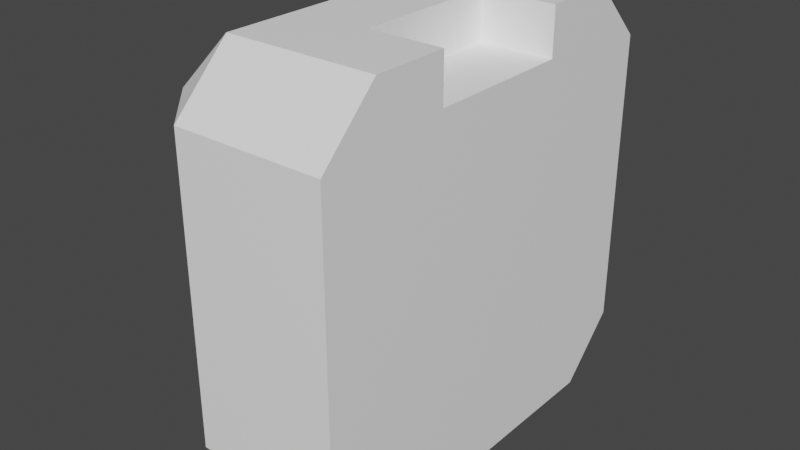 # Source: SlicedRight.blend  (saved by Blender 2.91.10; exported with 4.5.12 LTS)
import bpy
from mathutils import Matrix  # noqa: F401  (used for matrix-valued properties, if any)

bpy.ops.wm.read_factory_settings(use_empty=True)
scene = bpy.context.scene
scene.name = 'Scene'

# ---- collections
col_collection = bpy.data.collections.new('Collection'); scene.collection.children.link(col_collection)

# ---- materials (node trees are filled in below, after node groups)
mat_base_002 = bpy.data.materials.new('Base.002')
mat_base_002.alpha_threshold = 0.0
mat_base_002.use_transparent_shadow = False
mat_base_002.line_color = (0.0, 0.0, 0.0, 1.0)
mat_highligh_002 = bpy.data.materials.new('Highligh.002')
mat_highligh_002.use_transparent_shadow = False
mat_edges_002 = bpy.data.materials.new('Edges.002')
mat_edges_002.use_transparent_shadow = False

# ---- material node trees
mat_base_002.use_nodes = True; mat_base_002.node_tree.nodes.clear()
_N = mat_base_002.node_tree.nodes; _L = mat_base_002.node_tree.links
n0 = _N.new('ShaderNodeOutputMaterial'); n0.name = 'Material Output'; n0.location = (300, 300)
n1 = _N.new('ShaderNodeBsdfPrincipled'); n1.name = 'Principled BSDF'; n1.location = (10, 300)
n1.distribution = 'GGX'
n1.subsurface_method = 'BURLEY'
n1.inputs[0].default_value = (1.0, 1.0, 1.0, 1.0)
n1.inputs[2].default_value = 0.4
n1.inputs[3].default_value = 1.45
n1.inputs[27].default_value = (0.0, 0.0, 0.0, 1.0)
n1.inputs[28].default_value = 1.0
_L.new(n1.outputs[0], n0.inputs[0])
n0.is_active_output = True
mat_highligh_002.use_nodes = True; mat_highligh_002.node_tree.nodes.clear()
_N = mat_highligh_002.node_tree.nodes; _L = mat_highligh_002.node_tree.links
n0 = _N.new('ShaderNodeBsdfPrincipled'); n0.name = 'Principled BSDF'; n0.location = (10, 300)
n0.distribution = 'GGX'
n0.subsurface_method = 'BURLEY'
n0.inputs[0].default_value = (1.0, 1.0, 1.0, 1.0)
n0.inputs[3].default_value = 1.45
n0.inputs[27].default_value = (0.0, 0.0, 0.0, 1.0)
n0.inputs[28].default_value = 1.0
n1 = _N.new('ShaderNodeOutputMaterial'); n1.name = 'Material Output'; n1.location = (300, 300)
_L.new(n0.outputs[0], n1.inputs[0])
n1.is_active_output = True
mat_edges_002.use_nodes = True; mat_edges_002.node_tree.nodes.clear()
_N = mat_edges_002.node_tree.nodes; _L = mat_edges_002.node_tree.links
n0 = _N.new('ShaderNodeBsdfPrincipled'); n0.name = 'Principled BSDF'; n0.location = (10, 300)
n0.distribution = 'GGX'
n0.subsurface_method = 'BURLEY'
n0.inputs[0].default_value = (1.0, 1.0, 1.0, 1.0)
n0.inputs[3].default_value = 1.45
n0.inputs[27].default_value = (0.0, 0.0, 0.0, 1.0)
n0.inputs[28].default_value = 1.0
n1 = _N.new('ShaderNodeOutputMaterial'); n1.name = 'Material Output'; n1.location = (300, 300)
_L.new(n0.outputs[0], n1.inputs[0])
n1.is_active_output = True

# ---- world
world_world = bpy.data.worlds.new('World'); scene.world = world_world
world_world.use_nodes = True; world_world.node_tree.nodes.clear()
_N = world_world.node_tree.nodes; _L = world_world.node_tree.links
n0 = _N.new('ShaderNodeOutputWorld'); n0.name = 'World Output'; n0.location = (300, 300)
n1 = _N.new('ShaderNodeBackground'); n1.name = 'Background'; n1.location = (10, 300)
n1.inputs[0].default_value = (0.05088, 0.05088, 0.05088, 1.0)
_L.new(n1.outputs[0], n0.inputs[0])
n0.is_active_output = True
world_world.color = (0.05088, 0.05088, 0.05088)
world_world.use_sun_shadow = False
world_world.sun_shadow_jitter_overblur = 0.0

# ---- meshes
me_cube_004 = bpy.data.meshes.new('Cube.004')
me_cube_004.from_pydata([(-0.722, 0.722, -1.0), (-1.0, 0.722, -0.722), (-0.722, 1.0, -0.722), (-0.722, 1.0, 0.722), (-1.0, 0.722, 0.722), (-0.3581, 0.3581, 1.0), (-0.722, -0.722, -1.0), (-0.722, -1.0, -0.722), (-1.0, -0.722, -0.722), (-0.722, -1.0, 0.722), (-0.3581, -0.3581, 1.0), (-1.0, -0.722, 0.722), (-0.722, -0.722, 1.0), (-0.722, 0.722, 1.0), (-0.3581, -0.3581, 0.7743), (-0.3581, 0.3581, 0.7743), (0.0, -1.0, -0.722), (0.0, -1.0, 0.722), (0.0, 0.722, -1.0), (0.0, -0.722, -1.0), (0.0, -0.722, 1.0), (0.0, -0.3581, 0.7743), (0.0, -0.3581, 1.0), (0.0, 0.3581, 1.0), (0.0, 0.722, 1.0), (0.0, 1.0, -0.722), (0.0, 1.0, 0.722), (0.0, 0.3581, 0.7743)], [], [(0, 1, 2), (3, 4, 13), (6, 7, 8), (9, 12, 11), (4, 11, 12, 13), (8, 1, 0, 6), (11, 8, 7, 9), (1, 4, 3, 2), (8, 11, 4, 1), (5, 10, 14, 15), (10, 5, 13, 12), (23, 27, 21, 22, 20, 17, 16, 19, 18, 25, 26, 24), (12, 9, 17, 20), (3, 13, 24, 26), (9, 7, 16, 17), (25, 2, 3, 26), (6, 0, 18, 19), (7, 6, 19, 16), (0, 2, 25, 18), (22, 10, 12, 20), (13, 5, 23, 24), (15, 14, 21, 27), (5, 15, 27, 23), (14, 10, 22, 21)])
me_cube_004.polygons.foreach_set('material_index', [2, 2, 2, 2, 0, 0, 0, 0, 0, 1, 0, 0, 0, 0, 0, 0, 0, 0, 0, 0, 0, 1, 1, 1])
_uv = me_cube_004.uv_layers.new(name='UVMap')
_uv.uv.foreach_set('vector', [0.5903, 0.4653, 0.625, 0.4653, 0.5903, 0.5, 0.5903, 0.7153, 0.625, 0.7153, 0.5903, 0.75, 0.5903, 0.25, 0.5903, 0.25, 0.625, 0.2153, 0.5903, 0.03475, 0.5903, 0.0, 0.625, 0.03475, 0.625, 0.7847, 0.625, 0.9653, 0.5903, 0.9653, 0.5903, 0.7847, 0.625, 0.2847, 0.625, 0.4653, 0.5903, 0.4653, 0.5903, 0.2847, 0.625, 0.03475, 0.625, 0.2153, 0.5903, 0.2153, 0.5903, 0.03475, 0.6597, 0.5347, 0.6597, 0.7153, 0.5903, 0.7153, 0.5903, 0.5347, 0.8403, 0.5347, 0.8403, 0.7153, 0.6597, 0.7153, 0.6597, 0.5347, 0.5448, 0.8302, 0.5448, 0.9198, 0.5448, 0.9198, 0.5448, 0.8302, 0.5448, 0.9198, 0.5448, 0.8302, 0.5903, 0.7847, 0.5903, 0.9653, 0.625, 0.1698, 0.5968, 0.1698, 0.5968, 0.08023, 0.625, 0.08023, 0.625, 0.03475, 0.5903, 0.0, 0.4097, 0.0, 0.375, 0.03475, 0.375, 0.2153, 0.4097, 0.25, 0.5903, 0.25, 0.625, 0.2153, 0.5903, 0.0, 0.5903, 0.03475, 0.5, 0.03475, 0.5, 0.0, 0.5903, 0.7153, 0.5903, 0.7847, 0.5, 0.7847, 0.5, 0.7153, 0.5903, 0.03475, 0.5903, 0.2153, 0.5, 0.2153, 0.5, 0.03475, 0.5, 0.5347, 0.5903, 0.5347, 0.5903, 0.7153, 0.5, 0.7153, 0.5903, 0.2847, 0.5903, 0.4653, 0.5, 0.4653, 0.5, 0.2847, 0.5903, 0.2153, 0.5903, 0.2847, 0.5, 0.2847, 0.5, 0.2153, 0.5903, 0.4653, 0.5903, 0.5347, 0.5, 0.5347, 0.5, 0.4653, 0.5, 0.9198, 0.5448, 0.9198, 0.5903, 0.9653, 0.5, 0.9653, 0.5903, 0.7847, 0.5448, 0.8302, 0.5, 0.8302, 0.5, 0.7847, 0.5448, 0.8302, 0.5448, 0.9198, 0.5, 0.9198, 0.5, 0.8302, 0.5448, 0.8302, 0.5448, 0.8302, 0.5, 0.8302, 0.5, 0.8302, 0.5448, 0.9198, 0.5448, 0.9198, 0.5, 0.9198, 0.5, 0.9198])
me_cube_004.materials.append(mat_base_002)
me_cube_004.materials.append(mat_highligh_002)
me_cube_004.materials.append(mat_edges_002)
me_cube_004.use_remesh_preserve_volume = False
me_cube_004.use_remesh_preserve_attributes = False
me_cube_004.use_mirror_vertex_groups = False
me_cube_004.update()

# ---- objects
ob_sliced_right = bpy.data.objects.new('Sliced Right', me_cube_004)

# ---- transforms, parenting, visibility, modifiers, constraints
ob_sliced_right.location = (0.0, 0.0, 0.0)
ob_sliced_right.lock_rotations_4d = False
ob_sliced_right.empty_display_type = 'ARROWS'
ob_sliced_right.lineart.crease_threshold = 0.0

# ---- collection membership
col_collection.objects.link(ob_sliced_right)

# ---- scene / render settings (as saved in the file)
scene.frame_start = 1; scene.frame_end = 250; scene.frame_set(1)
scene.render.engine = 'BLENDER_EEVEE_NEXT'
scene.cycles.use_denoising = False
scene.cycles.samples = 128
scene.cycles.sampling_pattern = 'TABULATED_SOBOL'
scene.cycles.use_adaptive_sampling = False
scene.cycles.use_light_tree = False
scene.view_settings.view_transform = 'Filmic'
bpy.context.view_layer.update()

# ---- added for rendering (the .blend has no active camera and no usable light): camera, sun
cam_auto = bpy.data.cameras.new('AutoCamera')
cam_auto.lens = 50.0
cam_auto.sensor_width = 36.0
cam_auto.clip_end = 1000.0
ob_auto_camera = bpy.data.objects.new('AutoCamera', cam_auto)
scene.collection.objects.link(ob_auto_camera)
ob_auto_camera.location = (2.27567, -3.33081, 2.22054)
ob_auto_camera.rotation_euler = (1.09748, -7.21219e-08, 0.694738)
scene.camera = ob_auto_camera
light_auto_sun = bpy.data.lights.new('AutoSun', 'SUN')
light_auto_sun.energy = 3.0
light_auto_sun.angle = 0.0523599
ob_auto_sun = bpy.data.objects.new('AutoSun', light_auto_sun)
scene.collection.objects.link(ob_auto_sun)
ob_auto_sun.rotation_euler = (0.872665, 0.174533, 0.523599)
bpy.context.view_layer.update()
